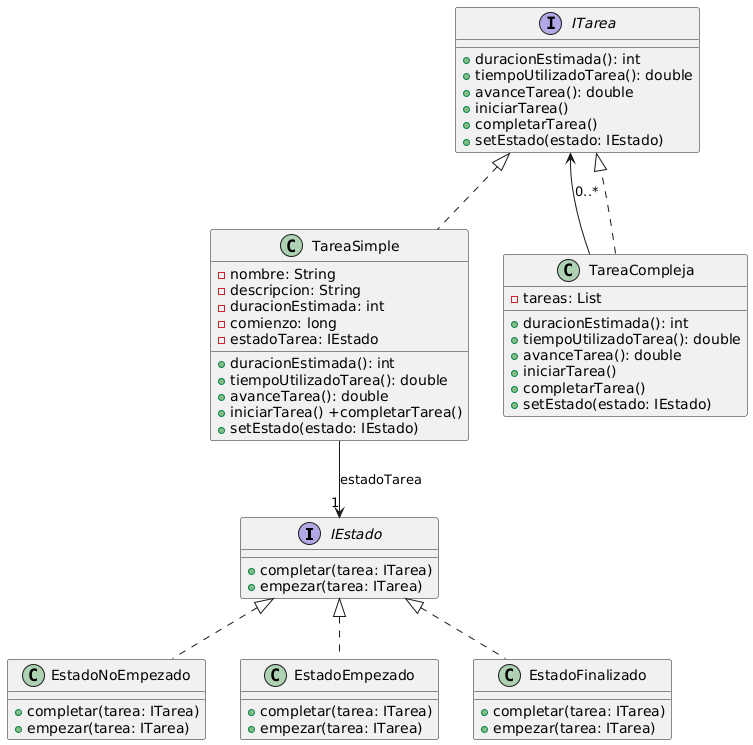

The diagram above was rendered by PlantUML. Its source (embedded in the PNG):
@startuml
interface IEstado { 
 +completar(tarea: ITarea) 
 +empezar(tarea: ITarea) 

}

interface ITarea { 
 +duracionEstimada(): int 
 +tiempoUtilizadoTarea(): double 
 +avanceTarea(): double 
 +iniciarTarea() 
 +completarTarea() 
 +setEstado(estado: IEstado) 
}

class EstadoNoEmpezado implements IEstado{ 
 +completar(tarea: ITarea) 
 +empezar(tarea: ITarea) 
}

class EstadoEmpezado implements IEstado { 
 +completar(tarea: ITarea) 
 +empezar(tarea: ITarea) 
}

class EstadoFinalizado implements IEstado { 
 +completar(tarea: ITarea) 
 +empezar(tarea: ITarea) 
}

class TareaSimple implements ITarea{ 
 -nombre: String 
 -descripcion: String 
 -duracionEstimada: int 
 -comienzo: long 
 -estadoTarea: IEstado 
 +duracionEstimada(): int 
 +tiempoUtilizadoTarea(): double 
 +avanceTarea(): double 
 +iniciarTarea() +completarTarea() 
 +setEstado(estado: IEstado) 
}

class TareaCompleja { 
 -tareas: List 
 +duracionEstimada(): int 
 +tiempoUtilizadoTarea(): double 
 +avanceTarea(): double 
 +iniciarTarea() 
 +completarTarea() 
 +setEstado(estado: IEstado) 
}



TareaSimple --> "1" IEstado : estadoTarea

TareaCompleja -up-> ITarea : 0..*
TareaCompleja ..|> ITarea
@enduml